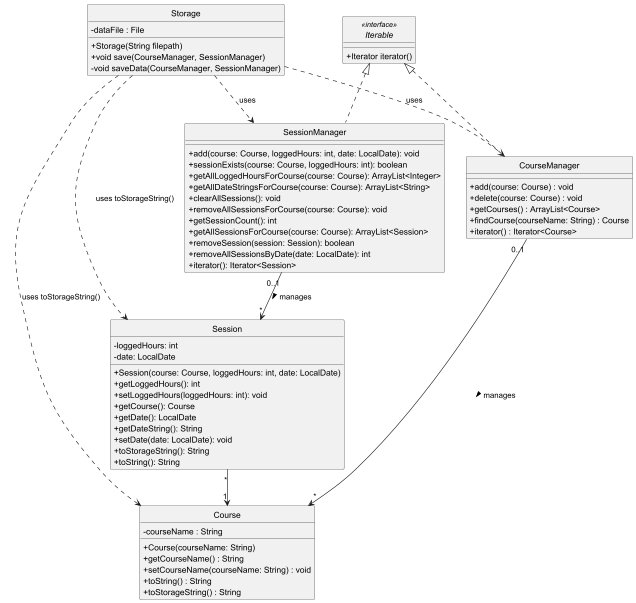

The diagram above was rendered by PlantUML. Its source (embedded in the PNG):
@startuml
skinparam ClassAttributeIconSize 0
hide circle

class Storage {
    - dataFile : File
    + Storage(String filepath)
    + void save(CourseManager, SessionManager)
    - void saveData(CourseManager, SessionManager)
}

class Course {
    - courseName : String
    + Course(courseName: String)
    + getCourseName() : String
    + setCourseName(courseName: String) : void
    + toString() : String
    + toStorageString() : String
}

class Session {
    - loggedHours: int
    - date: LocalDate

    + Session(course: Course, loggedHours: int, date: LocalDate)
    + getLoggedHours(): int
    + setLoggedHours(loggedHours: int): void
    + getCourse(): Course
    + getDate(): LocalDate
    + getDateString(): String
    + setDate(date: LocalDate): void
    + toStorageString(): String
    + toString(): String
}

class CourseManager {
    + add(course: Course) : void
    + delete(course: Course) : void
    + getCourses() : ArrayList<Course>
    + findCourse(courseName: String) : Course
    + iterator() : Iterator<Course>
}

class SessionManager {

    + add(course: Course, loggedHours: int, date: LocalDate): void
    + sessionExists(course: Course, loggedHours: int): boolean
    + getAllLoggedHoursForCourse(course: Course): ArrayList<Integer>
    + getAllDateStringsForCourse(course: Course): ArrayList<String>
    + clearAllSessions(): void
    + removeAllSessionsForCourse(course: Course): void
    + getSessionCount(): int
    + getAllSessionsForCourse(course: Course): ArrayList<Session>
    + removeSession(session: Session): boolean
    + removeAllSessionsByDate(date: LocalDate): int
    + iterator(): Iterator<Session>
}


Storage ..> CourseManager : uses
Storage ..> SessionManager : uses
Storage ..> Course : uses toStorageString()
Storage ..> Session : uses toStorageString()

interface Iterable <<interface>>{
    + Iterator iterator()
}
Iterable<|.. CourseManager
Iterable <|.. SessionManager

CourseManager "0..1" --> "*" Course : manages >
SessionManager "0..1" --> "*" Session : manages >

Session "*"-->"1" Course

@enduml